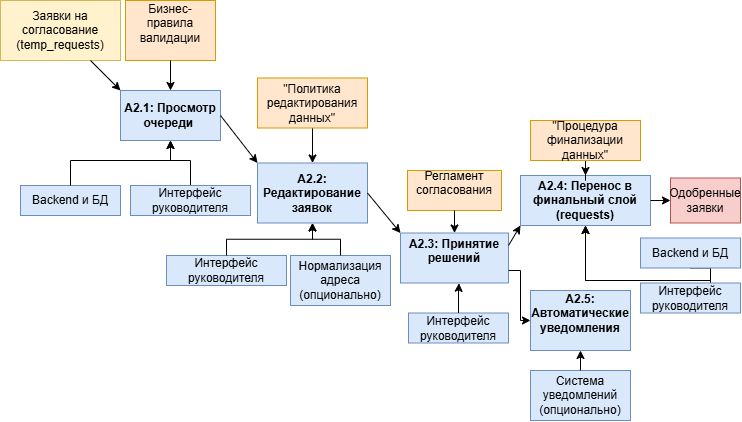

The diagram above was exported from draw.io. Its source (the exported page's mxGraphModel, read from the mxfile embedded in the PNG):
<mxGraphModel dx="857" dy="509" grid="1" gridSize="10" guides="1" tooltips="1" connect="1" arrows="1" fold="1" page="1" pageScale="1" pageWidth="827" pageHeight="1169" math="0" shadow="0">
  <root>
    <mxCell id="0" />
    <mxCell id="1" parent="0" />
    <mxCell id="a2_1" parent="1" style="rounded=0;whiteSpace=wrap;html=1;fillColor=#dae8fc;strokeColor=#6c8ebf;" value="&lt;b&gt;A2.1: Просмотр очереди&amp;nbsp;&lt;/b&gt;" vertex="1">
      <mxGeometry height="50" width="100" x="150" y="220" as="geometry" />
    </mxCell>
    <mxCell id="a2_2" parent="1" style="rounded=0;whiteSpace=wrap;html=1;fillColor=#dae8fc;strokeColor=#6c8ebf;" value="&lt;b&gt;A2.2: Редактирование заявок&lt;/b&gt;" vertex="1">
      <mxGeometry height="60" width="110" x="287" y="292.5" as="geometry" />
    </mxCell>
    <mxCell id="a2_3" parent="1" style="rounded=0;whiteSpace=wrap;html=1;fillColor=#dae8fc;strokeColor=#6c8ebf;" value="&lt;b&gt;A2.3: Принятие решений&lt;/b&gt;&lt;div&gt;&lt;br/&gt;&lt;/div&gt;" vertex="1">
      <mxGeometry height="50" width="108" x="430" y="362.5" as="geometry" />
    </mxCell>
    <mxCell id="a2_4" parent="1" style="rounded=0;whiteSpace=wrap;html=1;fillColor=#dae8fc;strokeColor=#6c8ebf;" value="&lt;b&gt;A2.4: Перенос в финальный слой (requests)&lt;/b&gt;" vertex="1">
      <mxGeometry height="50" width="130" x="550" y="305" as="geometry" />
    </mxCell>
    <mxCell id="a2_5" parent="1" style="rounded=0;whiteSpace=wrap;html=1;fillColor=#dae8fc;strokeColor=#6c8ebf;" value="&lt;b&gt;A2.5: Автоматические уведомления&lt;/b&gt;&lt;div&gt;&lt;br/&gt;&lt;/div&gt;" vertex="1">
      <mxGeometry height="60" width="100" x="560" y="420" as="geometry" />
    </mxCell>
    <mxCell id="a2_input" parent="1" style="rounded=0;whiteSpace=wrap;html=1;fillColor=#fff2cc;strokeColor=#d6b656;" value="Заявки на согласование&lt;br&gt;(temp_requests)" vertex="1">
      <mxGeometry height="60" width="120" x="30" y="130" as="geometry" />
    </mxCell>
    <mxCell id="a2_output1" parent="1" style="rounded=0;whiteSpace=wrap;html=1;fillColor=#f8cecc;strokeColor=#b85450;" value="Одобренные заявки" vertex="1">
      <mxGeometry height="45" width="70" x="700" y="307.5" as="geometry" />
    </mxCell>
    <mxCell id="a2_control1" parent="1" style="rounded=0;whiteSpace=wrap;html=1;fillColor=#ffe6cc;strokeColor=#d79b00;" value="Регламент согласования&lt;div&gt;&lt;br/&gt;&lt;/div&gt;" vertex="1">
      <mxGeometry height="40" width="94" x="437" y="300" as="geometry" />
    </mxCell>
    <mxCell id="a2_control2" parent="1" style="rounded=0;whiteSpace=wrap;html=1;fillColor=#ffe6cc;strokeColor=#d79b00;" value="Бизнес-правила валидации&lt;div&gt;&lt;br/&gt;&lt;/div&gt;" vertex="1">
      <mxGeometry height="60" width="90" x="155" y="130" as="geometry" />
    </mxCell>
    <mxCell id="a2_mechanism2" parent="1" style="rounded=0;whiteSpace=wrap;html=1;fillColor=#dae8fc;strokeColor=#6c8ebf;" value="Интерфейс руководителя" vertex="1">
      <mxGeometry height="30" width="120" x="196" y="385" as="geometry" />
    </mxCell>
    <mxCell id="a2_mechanism3" parent="1" style="rounded=0;whiteSpace=wrap;html=1;fillColor=#dae8fc;strokeColor=#6c8ebf;" value="Backend и БД" vertex="1">
      <mxGeometry height="30" width="100" x="50" y="315" as="geometry" />
    </mxCell>
    <mxCell id="a2_mechanism4" parent="1" style="rounded=0;whiteSpace=wrap;html=1;fillColor=#dae8fc;strokeColor=#6c8ebf;" value="Нормализация адреса (опционально)" vertex="1">
      <mxGeometry height="50" width="100" x="320" y="385" as="geometry" />
    </mxCell>
    <mxCell id="a2_mechanism5" parent="1" style="rounded=0;whiteSpace=wrap;html=1;fillColor=#dae8fc;strokeColor=#6c8ebf;" value="Система уведомлений (опционально)" vertex="1">
      <mxGeometry height="50" width="100" x="560" y="500" as="geometry" />
    </mxCell>
    <mxCell id="arrow_a2_1_to_a2_2" edge="1" parent="1" source="a2_1" style="endArrow=classic;html=1;rounded=0;exitX=1;exitY=0.5;exitDx=0;exitDy=0;entryX=0;entryY=0;entryDx=0;entryDy=0;" target="a2_2" value="">
      <mxGeometry height="50" relative="1" width="50" as="geometry">
        <mxPoint x="270" y="200" as="sourcePoint" />
        <mxPoint x="300" y="200" as="targetPoint" />
      </mxGeometry>
    </mxCell>
    <mxCell id="arrow_a2_2_to_a2_3" edge="1" parent="1" source="a2_2" style="endArrow=classic;html=1;rounded=0;exitX=1;exitY=0.5;exitDx=0;exitDy=0;entryX=0;entryY=0;entryDx=0;entryDy=0;" target="a2_3" value="">
      <mxGeometry height="50" relative="1" width="50" as="geometry">
        <mxPoint x="520" y="200" as="sourcePoint" />
        <mxPoint x="550" y="200" as="targetPoint" />
      </mxGeometry>
    </mxCell>
    <mxCell id="arrow_a2_3_to_a2_4" edge="1" parent="1" source="a2_3" style="endArrow=classic;html=1;rounded=0;exitX=1;exitY=0.25;exitDx=0;exitDy=0;entryX=0;entryY=1;entryDx=0;entryDy=0;" target="a2_4" value="">
      <mxGeometry height="50" relative="1" width="50" as="geometry">
        <mxPoint x="660" y="250" as="sourcePoint" />
        <mxPoint x="420" y="280" as="targetPoint" />
      </mxGeometry>
    </mxCell>
    <mxCell id="arrow_a2_3_to_a2_5" edge="1" parent="1" source="a2_3" style="endArrow=classic;html=1;rounded=0;exitX=1;exitY=0.75;exitDx=0;exitDy=0;edgeStyle=orthogonalEdgeStyle;" target="a2_5" value="">
      <mxGeometry height="50" relative="1" width="50" x="-0.6667" y="20" as="geometry">
        <mxPoint as="offset" />
        <Array as="points">
          <mxPoint x="550" y="400" />
          <mxPoint x="550" y="450" />
        </Array>
        <mxPoint x="660" y="250" as="sourcePoint" />
        <mxPoint x="500" y="280" as="targetPoint" />
      </mxGeometry>
    </mxCell>
    <mxCell id="arrow_input_to_a2_1" edge="1" parent="1" source="a2_input" style="endArrow=classic;html=1;rounded=0;entryX=0;entryY=0;entryDx=0;entryDy=0;" target="a2_1" value="">
      <mxGeometry height="50" relative="1" width="50" as="geometry">
        <mxPoint x="170" y="210" as="sourcePoint" />
        <mxPoint x="50" y="210" as="targetPoint" />
      </mxGeometry>
    </mxCell>
    <mxCell id="arrow_a2_4_to_output1" edge="1" parent="1" source="a2_4" style="endArrow=classic;html=1;rounded=0;exitX=1;exitY=0.5;exitDx=0;exitDy=0;entryX=0;entryY=0.5;entryDx=0;entryDy=0;" target="a2_output1" value="">
      <mxGeometry height="50" relative="1" width="50" as="geometry">
        <mxPoint x="87" y="330" as="sourcePoint" />
        <mxPoint x="817" y="302.4999999999999" as="targetPoint" />
      </mxGeometry>
    </mxCell>
    <mxCell id="arrow_control1_to_a2_3" edge="1" parent="1" source="a2_control1" style="endArrow=classic;html=1;rounded=0;entryX=0.5;entryY=0;entryDx=0;entryDy=0;" target="a2_3" value="">
      <mxGeometry height="50" relative="1" width="50" as="geometry">
        <mxPoint x="668" y="157.5" as="sourcePoint" />
        <mxPoint x="738" y="267.5" as="targetPoint" />
      </mxGeometry>
    </mxCell>
    <mxCell id="arrow_control2_to_a2_1" edge="1" parent="1" source="a2_control2" style="endArrow=classic;html=1;rounded=0;entryX=0.5;entryY=0;entryDx=0;entryDy=0;" target="a2_1" value="">
      <mxGeometry height="50" relative="1" width="50" as="geometry">
        <mxPoint x="700" y="190" as="sourcePoint" />
        <mxPoint x="270" y="200" as="targetPoint" />
      </mxGeometry>
    </mxCell>
    <mxCell id="arrow_mech2_to_a2_2" edge="1" parent="1" source="a2_mechanism2" style="endArrow=classic;html=1;rounded=0;entryX=0.5;entryY=1;entryDx=0;entryDy=0;edgeStyle=orthogonalEdgeStyle;" target="a2_2" value="">
      <mxGeometry height="50" relative="1" width="50" as="geometry">
        <mxPoint x="280" y="500" as="sourcePoint" />
        <mxPoint x="410" y="250" as="targetPoint" />
      </mxGeometry>
    </mxCell>
    <mxCell id="arrow_mech3_to_a2_1" edge="1" parent="1" source="a2_mechanism3" style="endArrow=classic;html=1;rounded=0;entryX=0.5;entryY=1;entryDx=0;entryDy=0;edgeStyle=orthogonalEdgeStyle;" target="a2_1" value="">
      <mxGeometry height="50" relative="1" width="50" as="geometry">
        <Array as="points">
          <mxPoint x="100" y="290" />
          <mxPoint x="200" y="290" />
        </Array>
        <mxPoint x="420" y="500" as="sourcePoint" />
        <mxPoint x="160" y="250" as="targetPoint" />
      </mxGeometry>
    </mxCell>
    <mxCell id="arrow_mech4_to_a2_2" edge="1" parent="1" source="a2_mechanism4" style="endArrow=classic;html=1;rounded=0;entryX=0.5;entryY=1;entryDx=0;entryDy=0;edgeStyle=orthogonalEdgeStyle;" target="a2_2" value="">
      <mxGeometry height="50" relative="1" width="50" as="geometry">
        <mxPoint x="550" y="500" as="sourcePoint" />
        <mxPoint x="410" y="250" as="targetPoint" />
      </mxGeometry>
    </mxCell>
    <mxCell id="arrow_mech5_to_a2_5" edge="1" parent="1" source="a2_mechanism5" style="endArrow=classic;html=1;rounded=0;entryX=0.5;entryY=1;entryDx=0;entryDy=0;" target="a2_5" value="">
      <mxGeometry height="50" relative="1" width="50" as="geometry">
        <mxPoint x="590" y="530" as="sourcePoint" />
        <mxPoint x="470" y="410" as="targetPoint" />
      </mxGeometry>
    </mxCell>
    <mxCell id="KyFEUNPoWTPr72fZIuz6-3" edge="1" parent="1" source="_KEXv-bzBP4P9QReUmAi-2" style="edgeStyle=orthogonalEdgeStyle;rounded=0;orthogonalLoop=1;jettySize=auto;html=1;entryX=0.5;entryY=1;entryDx=0;entryDy=0;" target="a2_4">
      <mxGeometry relative="1" as="geometry">
        <Array as="points">
          <mxPoint x="740" y="410" />
          <mxPoint x="615" y="410" />
        </Array>
      </mxGeometry>
    </mxCell>
    <mxCell id="_KEXv-bzBP4P9QReUmAi-2" parent="1" style="rounded=0;whiteSpace=wrap;html=1;fillColor=#dae8fc;strokeColor=#6c8ebf;" value="Интерфейс руководителя" vertex="1">
      <mxGeometry height="30" width="100" x="670" y="412.5" as="geometry" />
    </mxCell>
    <mxCell id="KyFEUNPoWTPr72fZIuz6-2" edge="1" parent="1" source="_KEXv-bzBP4P9QReUmAi-4" style="edgeStyle=orthogonalEdgeStyle;rounded=0;orthogonalLoop=1;jettySize=auto;html=1;entryX=0.5;entryY=1;entryDx=0;entryDy=0;exitX=0.5;exitY=1;exitDx=0;exitDy=0;" target="a2_4">
      <mxGeometry relative="1" as="geometry">
        <Array as="points">
          <mxPoint x="740" y="398" />
          <mxPoint x="740" y="410" />
          <mxPoint x="615" y="410" />
        </Array>
      </mxGeometry>
    </mxCell>
    <mxCell id="_KEXv-bzBP4P9QReUmAi-4" parent="1" style="rounded=0;whiteSpace=wrap;html=1;fillColor=#dae8fc;strokeColor=#6c8ebf;" value="Backend и БД" vertex="1">
      <mxGeometry height="30" width="100" x="670" y="367.5" as="geometry" />
    </mxCell>
    <mxCell id="_KEXv-bzBP4P9QReUmAi-11" edge="1" parent="1" source="_KEXv-bzBP4P9QReUmAi-10" style="edgeStyle=orthogonalEdgeStyle;rounded=0;orthogonalLoop=1;jettySize=auto;html=1;entryX=0.5;entryY=0;entryDx=0;entryDy=0;" target="a2_4">
      <mxGeometry relative="1" as="geometry" />
    </mxCell>
    <mxCell id="_KEXv-bzBP4P9QReUmAi-10" parent="1" style="rounded=0;whiteSpace=wrap;html=1;fillColor=#ffe6cc;strokeColor=#d79b00;" value="&lt;div&gt;&quot;Процедура финализации данных&quot;&lt;/div&gt;" vertex="1">
      <mxGeometry height="40" width="110" x="560" y="250" as="geometry" />
    </mxCell>
    <mxCell id="_KEXv-bzBP4P9QReUmAi-14" edge="1" parent="1" source="_KEXv-bzBP4P9QReUmAi-13" style="edgeStyle=orthogonalEdgeStyle;rounded=0;orthogonalLoop=1;jettySize=auto;html=1;entryX=0.5;entryY=0;entryDx=0;entryDy=0;" target="a2_2">
      <mxGeometry relative="1" as="geometry" />
    </mxCell>
    <mxCell id="_KEXv-bzBP4P9QReUmAi-13" parent="1" style="rounded=0;whiteSpace=wrap;html=1;fillColor=#ffe6cc;strokeColor=#d79b00;" value="&lt;div&gt;&quot;Политика редактирования данных&quot;&lt;/div&gt;" vertex="1">
      <mxGeometry height="50" width="110" x="287" y="207.5" as="geometry" />
    </mxCell>
    <mxCell id="KyFEUNPoWTPr72fZIuz6-5" edge="1" parent="1" source="KyFEUNPoWTPr72fZIuz6-4" style="edgeStyle=orthogonalEdgeStyle;rounded=0;orthogonalLoop=1;jettySize=auto;html=1;entryX=0.5;entryY=1;entryDx=0;entryDy=0;" target="a2_1">
      <mxGeometry relative="1" as="geometry">
        <Array as="points">
          <mxPoint x="220" y="290" />
          <mxPoint x="200" y="290" />
        </Array>
      </mxGeometry>
    </mxCell>
    <mxCell id="KyFEUNPoWTPr72fZIuz6-4" parent="1" style="rounded=0;whiteSpace=wrap;html=1;fillColor=#dae8fc;strokeColor=#6c8ebf;" value="Интерфейс руководителя" vertex="1">
      <mxGeometry height="30" width="120" x="160" y="315" as="geometry" />
    </mxCell>
    <mxCell id="KyFEUNPoWTPr72fZIuz6-6" parent="1" style="rounded=0;whiteSpace=wrap;html=1;fillColor=#dae8fc;strokeColor=#6c8ebf;" value="Интерфейс руководителя" vertex="1">
      <mxGeometry height="30" width="100" x="438" y="442.5" as="geometry" />
    </mxCell>
    <mxCell id="KyFEUNPoWTPr72fZIuz6-7" edge="1" parent="1" source="KyFEUNPoWTPr72fZIuz6-6" style="edgeStyle=orthogonalEdgeStyle;rounded=0;orthogonalLoop=1;jettySize=auto;html=1;entryX=0.542;entryY=1.006;entryDx=0;entryDy=0;entryPerimeter=0;" target="a2_3">
      <mxGeometry relative="1" as="geometry" />
    </mxCell>
  </root>
</mxGraphModel>